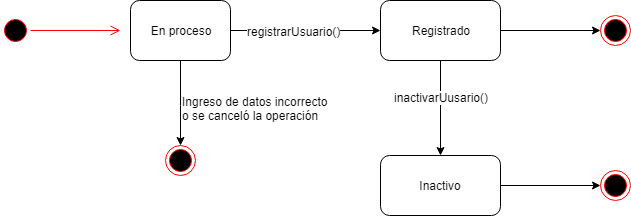

The diagram above was exported from draw.io. Its source (the exported page's mxGraphModel, read from the mxfile embedded in the PNG):
<mxGraphModel dx="1068" dy="453" grid="1" gridSize="10" guides="1" tooltips="1" connect="1" arrows="1" fold="1" page="1" pageScale="1" pageWidth="827" pageHeight="1169" math="0" shadow="0">
  <root>
    <mxCell id="0" />
    <mxCell id="1" parent="0" />
    <mxCell id="Tc9aK3oHjQXAxNPictvr-2" value="" style="ellipse;html=1;shape=startState;fillColor=#000000;strokeColor=#ff0000;" parent="1" vertex="1">
      <mxGeometry x="20" y="180" width="30" height="30" as="geometry" />
    </mxCell>
    <mxCell id="Tc9aK3oHjQXAxNPictvr-3" value="" style="edgeStyle=orthogonalEdgeStyle;html=1;verticalAlign=bottom;endArrow=open;endSize=8;strokeColor=#ff0000;" parent="1" source="Tc9aK3oHjQXAxNPictvr-2" edge="1">
      <mxGeometry relative="1" as="geometry">
        <mxPoint x="140" y="195" as="targetPoint" />
      </mxGeometry>
    </mxCell>
    <mxCell id="Tc9aK3oHjQXAxNPictvr-7" style="edgeStyle=orthogonalEdgeStyle;rounded=0;orthogonalLoop=1;jettySize=auto;html=1;" parent="1" source="Tc9aK3oHjQXAxNPictvr-4" target="Tc9aK3oHjQXAxNPictvr-5" edge="1">
      <mxGeometry relative="1" as="geometry" />
    </mxCell>
    <mxCell id="Tc9aK3oHjQXAxNPictvr-15" value="registrarUsuario()" style="text;html=1;resizable=0;points=[];align=center;verticalAlign=middle;labelBackgroundColor=#ffffff;" parent="Tc9aK3oHjQXAxNPictvr-7" vertex="1" connectable="0">
      <mxGeometry x="-0.16" relative="1" as="geometry">
        <mxPoint as="offset" />
      </mxGeometry>
    </mxCell>
    <mxCell id="Tc9aK3oHjQXAxNPictvr-14" style="edgeStyle=orthogonalEdgeStyle;rounded=0;orthogonalLoop=1;jettySize=auto;html=1;" parent="1" source="Tc9aK3oHjQXAxNPictvr-4" target="Tc9aK3oHjQXAxNPictvr-9" edge="1">
      <mxGeometry relative="1" as="geometry">
        <Array as="points">
          <mxPoint x="200" y="270" />
          <mxPoint x="200" y="270" />
        </Array>
      </mxGeometry>
    </mxCell>
    <mxCell id="Tc9aK3oHjQXAxNPictvr-4" value="En proceso" style="rounded=1;whiteSpace=wrap;html=1;" parent="1" vertex="1">
      <mxGeometry x="150" y="165" width="100" height="60" as="geometry" />
    </mxCell>
    <mxCell id="Tc9aK3oHjQXAxNPictvr-8" style="edgeStyle=orthogonalEdgeStyle;rounded=0;orthogonalLoop=1;jettySize=auto;html=1;" parent="1" source="Tc9aK3oHjQXAxNPictvr-5" target="Tc9aK3oHjQXAxNPictvr-6" edge="1">
      <mxGeometry relative="1" as="geometry" />
    </mxCell>
    <mxCell id="Tc9aK3oHjQXAxNPictvr-16" value="inactivarUusario()" style="text;html=1;resizable=0;points=[];align=center;verticalAlign=middle;labelBackgroundColor=#ffffff;" parent="Tc9aK3oHjQXAxNPictvr-8" vertex="1" connectable="0">
      <mxGeometry x="-0.2421" relative="1" as="geometry">
        <mxPoint as="offset" />
      </mxGeometry>
    </mxCell>
    <mxCell id="Tc9aK3oHjQXAxNPictvr-12" style="edgeStyle=orthogonalEdgeStyle;rounded=0;orthogonalLoop=1;jettySize=auto;html=1;entryX=0;entryY=0.5;entryDx=0;entryDy=0;" parent="1" source="Tc9aK3oHjQXAxNPictvr-5" target="Tc9aK3oHjQXAxNPictvr-10" edge="1">
      <mxGeometry relative="1" as="geometry" />
    </mxCell>
    <mxCell id="Tc9aK3oHjQXAxNPictvr-5" value="Registrado" style="rounded=1;whiteSpace=wrap;html=1;" parent="1" vertex="1">
      <mxGeometry x="400" y="165" width="120" height="60" as="geometry" />
    </mxCell>
    <mxCell id="Tc9aK3oHjQXAxNPictvr-13" style="edgeStyle=orthogonalEdgeStyle;rounded=0;orthogonalLoop=1;jettySize=auto;html=1;entryX=0;entryY=0.5;entryDx=0;entryDy=0;" parent="1" source="Tc9aK3oHjQXAxNPictvr-6" target="Tc9aK3oHjQXAxNPictvr-11" edge="1">
      <mxGeometry relative="1" as="geometry" />
    </mxCell>
    <mxCell id="Tc9aK3oHjQXAxNPictvr-6" value="Inactivo" style="rounded=1;whiteSpace=wrap;html=1;" parent="1" vertex="1">
      <mxGeometry x="400" y="320" width="120" height="60" as="geometry" />
    </mxCell>
    <mxCell id="Tc9aK3oHjQXAxNPictvr-9" value="" style="ellipse;html=1;shape=endState;fillColor=#000000;strokeColor=#ff0000;" parent="1" vertex="1">
      <mxGeometry x="185" y="310" width="30" height="30" as="geometry" />
    </mxCell>
    <mxCell id="Tc9aK3oHjQXAxNPictvr-10" value="" style="ellipse;html=1;shape=endState;fillColor=#000000;strokeColor=#ff0000;" parent="1" vertex="1">
      <mxGeometry x="620" y="180" width="30" height="30" as="geometry" />
    </mxCell>
    <mxCell id="Tc9aK3oHjQXAxNPictvr-11" value="" style="ellipse;html=1;shape=endState;fillColor=#000000;strokeColor=#ff0000;" parent="1" vertex="1">
      <mxGeometry x="620" y="335" width="30" height="30" as="geometry" />
    </mxCell>
    <mxCell id="Tc9aK3oHjQXAxNPictvr-17" value="Ingreso de datos incorrecto&lt;br&gt;o se canceló la operación" style="text;html=1;resizable=0;points=[];autosize=1;align=left;verticalAlign=top;spacingTop=-4;" parent="1" vertex="1">
      <mxGeometry x="200" y="257" width="160" height="30" as="geometry" />
    </mxCell>
  </root>
</mxGraphModel>